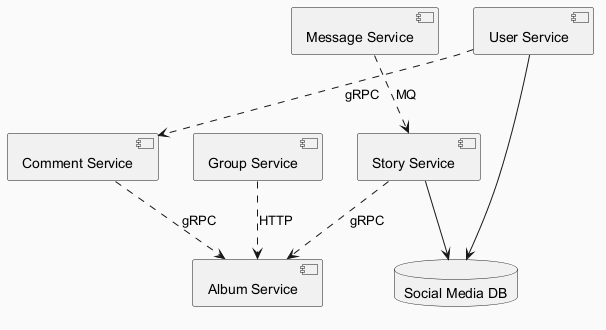

The diagram above was rendered by PlantUML. Its source (embedded in the PNG):
@startuml
skinparam backgroundColor #FAFAFA
skinparam classBackgroundColor #FFF3E0
skinparam classBorderColor #E65100
component "Story Service" as C_StoryService
component "User Service" as C_UserService
component "Album Service" as C_AlbumService
component "Comment Service" as C_CommentService
component "Message Service" as C_MessageService
component "Group Service" as C_GroupService
database "Social Media DB" as DB_social_media
C_StoryService --> DB_social_media
C_UserService --> DB_social_media
C_MessageService ..> C_StoryService : MQ
C_GroupService ..> C_AlbumService : HTTP
C_StoryService ..> C_AlbumService : gRPC
C_UserService ..> C_CommentService : gRPC
C_CommentService ..> C_AlbumService : gRPC
@enduml